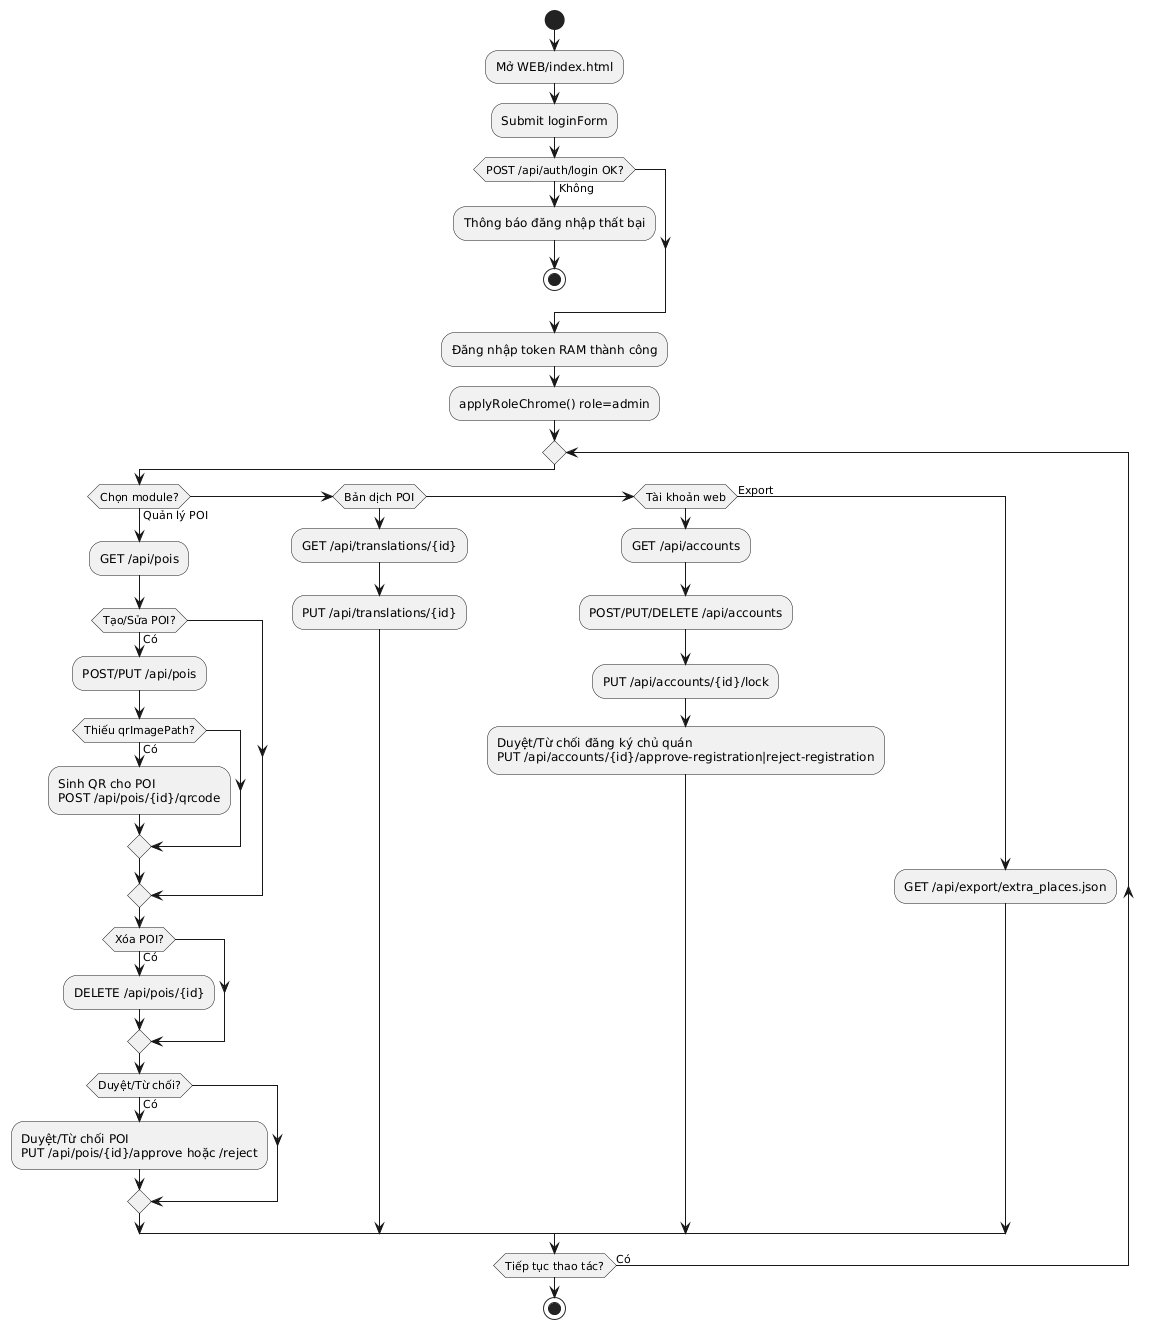

The diagram above was rendered by PlantUML. Its source (embedded in the PNG):
@startuml
start
:Mở WEB/index.html;
:Submit loginForm;
if (POST /api/auth/login OK?) then (Không)
  :Thông báo đăng nhập thất bại;
  stop
endif
:Đăng nhập token RAM thành công;
:applyRoleChrome() role=admin;
repeat
  if (Chọn module?) then (Quản lý POI)
    :GET /api/pois;
    if (Tạo/Sửa POI?) then (Có)
      :POST/PUT /api/pois;
      if (Thiếu qrImagePath?) then (Có)
        :Sinh QR cho POI\nPOST /api/pois/{id}/qrcode;
      endif
    endif
    if (Xóa POI?) then (Có)
      :DELETE /api/pois/{id};
    endif
    if (Duyệt/Từ chối?) then (Có)
      :Duyệt/Từ chối POI\nPUT /api/pois/{id}/approve hoặc /reject;
    endif
  elseif (Bản dịch POI)
    :GET /api/translations/{id};
    :PUT /api/translations/{id};
  elseif (Tài khoản web)
    :GET /api/accounts;
    :POST/PUT/DELETE /api/accounts;
    :PUT /api/accounts/{id}/lock;
    :Duyệt/Từ chối đăng ký chủ quán\nPUT /api/accounts/{id}/approve-registration|reject-registration;
  else (Export)
    :GET /api/export/extra_places.json;
  endif
repeat while (Tiếp tục thao tác?) is (Có)
stop
@enduml